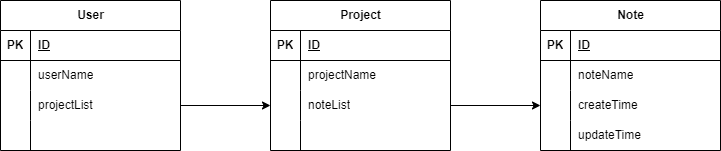

The diagram above was exported from draw.io. Its source (the exported page's mxGraphModel, read from the mxfile embedded in the PNG):
<mxGraphModel dx="2074" dy="1124" grid="1" gridSize="10" guides="1" tooltips="1" connect="1" arrows="1" fold="1" page="1" pageScale="1" pageWidth="827" pageHeight="1169" math="0" shadow="0">
  <root>
    <mxCell id="0" />
    <mxCell id="1" parent="0" />
    <mxCell id="BYA5G4xfQEtA4NNy19sZ-14" value="User" style="shape=table;startSize=30;container=1;collapsible=1;childLayout=tableLayout;fixedRows=1;rowLines=0;fontStyle=1;align=center;resizeLast=1;html=1;" parent="1" vertex="1">
      <mxGeometry x="40" y="160" width="180" height="150" as="geometry" />
    </mxCell>
    <mxCell id="BYA5G4xfQEtA4NNy19sZ-15" value="" style="shape=tableRow;horizontal=0;startSize=0;swimlaneHead=0;swimlaneBody=0;fillColor=none;collapsible=0;dropTarget=0;points=[[0,0.5],[1,0.5]];portConstraint=eastwest;top=0;left=0;right=0;bottom=1;" parent="BYA5G4xfQEtA4NNy19sZ-14" vertex="1">
      <mxGeometry y="30" width="180" height="30" as="geometry" />
    </mxCell>
    <mxCell id="BYA5G4xfQEtA4NNy19sZ-16" value="PK" style="shape=partialRectangle;connectable=0;fillColor=none;top=0;left=0;bottom=0;right=0;fontStyle=1;overflow=hidden;whiteSpace=wrap;html=1;" parent="BYA5G4xfQEtA4NNy19sZ-15" vertex="1">
      <mxGeometry width="30" height="30" as="geometry">
        <mxRectangle width="30" height="30" as="alternateBounds" />
      </mxGeometry>
    </mxCell>
    <mxCell id="BYA5G4xfQEtA4NNy19sZ-17" value="ID" style="shape=partialRectangle;connectable=0;fillColor=none;top=0;left=0;bottom=0;right=0;align=left;spacingLeft=6;fontStyle=5;overflow=hidden;whiteSpace=wrap;html=1;" parent="BYA5G4xfQEtA4NNy19sZ-15" vertex="1">
      <mxGeometry x="30" width="150" height="30" as="geometry">
        <mxRectangle width="150" height="30" as="alternateBounds" />
      </mxGeometry>
    </mxCell>
    <mxCell id="BYA5G4xfQEtA4NNy19sZ-18" value="" style="shape=tableRow;horizontal=0;startSize=0;swimlaneHead=0;swimlaneBody=0;fillColor=none;collapsible=0;dropTarget=0;points=[[0,0.5],[1,0.5]];portConstraint=eastwest;top=0;left=0;right=0;bottom=0;" parent="BYA5G4xfQEtA4NNy19sZ-14" vertex="1">
      <mxGeometry y="60" width="180" height="30" as="geometry" />
    </mxCell>
    <mxCell id="BYA5G4xfQEtA4NNy19sZ-19" value="" style="shape=partialRectangle;connectable=0;fillColor=none;top=0;left=0;bottom=0;right=0;editable=1;overflow=hidden;whiteSpace=wrap;html=1;" parent="BYA5G4xfQEtA4NNy19sZ-18" vertex="1">
      <mxGeometry width="30" height="30" as="geometry">
        <mxRectangle width="30" height="30" as="alternateBounds" />
      </mxGeometry>
    </mxCell>
    <mxCell id="BYA5G4xfQEtA4NNy19sZ-20" value="userName" style="shape=partialRectangle;connectable=0;fillColor=none;top=0;left=0;bottom=0;right=0;align=left;spacingLeft=6;overflow=hidden;whiteSpace=wrap;html=1;" parent="BYA5G4xfQEtA4NNy19sZ-18" vertex="1">
      <mxGeometry x="30" width="150" height="30" as="geometry">
        <mxRectangle width="150" height="30" as="alternateBounds" />
      </mxGeometry>
    </mxCell>
    <mxCell id="BYA5G4xfQEtA4NNy19sZ-21" value="" style="shape=tableRow;horizontal=0;startSize=0;swimlaneHead=0;swimlaneBody=0;fillColor=none;collapsible=0;dropTarget=0;points=[[0,0.5],[1,0.5]];portConstraint=eastwest;top=0;left=0;right=0;bottom=0;" parent="BYA5G4xfQEtA4NNy19sZ-14" vertex="1">
      <mxGeometry y="90" width="180" height="30" as="geometry" />
    </mxCell>
    <mxCell id="BYA5G4xfQEtA4NNy19sZ-22" value="" style="shape=partialRectangle;connectable=0;fillColor=none;top=0;left=0;bottom=0;right=0;editable=1;overflow=hidden;whiteSpace=wrap;html=1;" parent="BYA5G4xfQEtA4NNy19sZ-21" vertex="1">
      <mxGeometry width="30" height="30" as="geometry">
        <mxRectangle width="30" height="30" as="alternateBounds" />
      </mxGeometry>
    </mxCell>
    <mxCell id="BYA5G4xfQEtA4NNy19sZ-23" value="projectList" style="shape=partialRectangle;connectable=0;fillColor=none;top=0;left=0;bottom=0;right=0;align=left;spacingLeft=6;overflow=hidden;whiteSpace=wrap;html=1;" parent="BYA5G4xfQEtA4NNy19sZ-21" vertex="1">
      <mxGeometry x="30" width="150" height="30" as="geometry">
        <mxRectangle width="150" height="30" as="alternateBounds" />
      </mxGeometry>
    </mxCell>
    <mxCell id="BYA5G4xfQEtA4NNy19sZ-24" value="" style="shape=tableRow;horizontal=0;startSize=0;swimlaneHead=0;swimlaneBody=0;fillColor=none;collapsible=0;dropTarget=0;points=[[0,0.5],[1,0.5]];portConstraint=eastwest;top=0;left=0;right=0;bottom=0;" parent="BYA5G4xfQEtA4NNy19sZ-14" vertex="1">
      <mxGeometry y="120" width="180" height="30" as="geometry" />
    </mxCell>
    <mxCell id="BYA5G4xfQEtA4NNy19sZ-25" value="" style="shape=partialRectangle;connectable=0;fillColor=none;top=0;left=0;bottom=0;right=0;editable=1;overflow=hidden;whiteSpace=wrap;html=1;" parent="BYA5G4xfQEtA4NNy19sZ-24" vertex="1">
      <mxGeometry width="30" height="30" as="geometry">
        <mxRectangle width="30" height="30" as="alternateBounds" />
      </mxGeometry>
    </mxCell>
    <mxCell id="BYA5G4xfQEtA4NNy19sZ-26" value="" style="shape=partialRectangle;connectable=0;fillColor=none;top=0;left=0;bottom=0;right=0;align=left;spacingLeft=6;overflow=hidden;whiteSpace=wrap;html=1;" parent="BYA5G4xfQEtA4NNy19sZ-24" vertex="1">
      <mxGeometry x="30" width="150" height="30" as="geometry">
        <mxRectangle width="150" height="30" as="alternateBounds" />
      </mxGeometry>
    </mxCell>
    <mxCell id="BYA5G4xfQEtA4NNy19sZ-28" value="Project" style="shape=table;startSize=30;container=1;collapsible=1;childLayout=tableLayout;fixedRows=1;rowLines=0;fontStyle=1;align=center;resizeLast=1;html=1;" parent="1" vertex="1">
      <mxGeometry x="310" y="160" width="180" height="150" as="geometry" />
    </mxCell>
    <mxCell id="BYA5G4xfQEtA4NNy19sZ-29" value="" style="shape=tableRow;horizontal=0;startSize=0;swimlaneHead=0;swimlaneBody=0;fillColor=none;collapsible=0;dropTarget=0;points=[[0,0.5],[1,0.5]];portConstraint=eastwest;top=0;left=0;right=0;bottom=1;" parent="BYA5G4xfQEtA4NNy19sZ-28" vertex="1">
      <mxGeometry y="30" width="180" height="30" as="geometry" />
    </mxCell>
    <mxCell id="BYA5G4xfQEtA4NNy19sZ-30" value="PK" style="shape=partialRectangle;connectable=0;fillColor=none;top=0;left=0;bottom=0;right=0;fontStyle=1;overflow=hidden;whiteSpace=wrap;html=1;" parent="BYA5G4xfQEtA4NNy19sZ-29" vertex="1">
      <mxGeometry width="30" height="30" as="geometry">
        <mxRectangle width="30" height="30" as="alternateBounds" />
      </mxGeometry>
    </mxCell>
    <mxCell id="BYA5G4xfQEtA4NNy19sZ-31" value="ID" style="shape=partialRectangle;connectable=0;fillColor=none;top=0;left=0;bottom=0;right=0;align=left;spacingLeft=6;fontStyle=5;overflow=hidden;whiteSpace=wrap;html=1;" parent="BYA5G4xfQEtA4NNy19sZ-29" vertex="1">
      <mxGeometry x="30" width="150" height="30" as="geometry">
        <mxRectangle width="150" height="30" as="alternateBounds" />
      </mxGeometry>
    </mxCell>
    <mxCell id="BYA5G4xfQEtA4NNy19sZ-32" value="" style="shape=tableRow;horizontal=0;startSize=0;swimlaneHead=0;swimlaneBody=0;fillColor=none;collapsible=0;dropTarget=0;points=[[0,0.5],[1,0.5]];portConstraint=eastwest;top=0;left=0;right=0;bottom=0;" parent="BYA5G4xfQEtA4NNy19sZ-28" vertex="1">
      <mxGeometry y="60" width="180" height="30" as="geometry" />
    </mxCell>
    <mxCell id="BYA5G4xfQEtA4NNy19sZ-33" value="" style="shape=partialRectangle;connectable=0;fillColor=none;top=0;left=0;bottom=0;right=0;editable=1;overflow=hidden;whiteSpace=wrap;html=1;" parent="BYA5G4xfQEtA4NNy19sZ-32" vertex="1">
      <mxGeometry width="30" height="30" as="geometry">
        <mxRectangle width="30" height="30" as="alternateBounds" />
      </mxGeometry>
    </mxCell>
    <mxCell id="BYA5G4xfQEtA4NNy19sZ-34" value="projectName" style="shape=partialRectangle;connectable=0;fillColor=none;top=0;left=0;bottom=0;right=0;align=left;spacingLeft=6;overflow=hidden;whiteSpace=wrap;html=1;" parent="BYA5G4xfQEtA4NNy19sZ-32" vertex="1">
      <mxGeometry x="30" width="150" height="30" as="geometry">
        <mxRectangle width="150" height="30" as="alternateBounds" />
      </mxGeometry>
    </mxCell>
    <mxCell id="BYA5G4xfQEtA4NNy19sZ-35" value="" style="shape=tableRow;horizontal=0;startSize=0;swimlaneHead=0;swimlaneBody=0;fillColor=none;collapsible=0;dropTarget=0;points=[[0,0.5],[1,0.5]];portConstraint=eastwest;top=0;left=0;right=0;bottom=0;" parent="BYA5G4xfQEtA4NNy19sZ-28" vertex="1">
      <mxGeometry y="90" width="180" height="30" as="geometry" />
    </mxCell>
    <mxCell id="BYA5G4xfQEtA4NNy19sZ-36" value="" style="shape=partialRectangle;connectable=0;fillColor=none;top=0;left=0;bottom=0;right=0;editable=1;overflow=hidden;whiteSpace=wrap;html=1;" parent="BYA5G4xfQEtA4NNy19sZ-35" vertex="1">
      <mxGeometry width="30" height="30" as="geometry">
        <mxRectangle width="30" height="30" as="alternateBounds" />
      </mxGeometry>
    </mxCell>
    <mxCell id="BYA5G4xfQEtA4NNy19sZ-37" value="noteList" style="shape=partialRectangle;connectable=0;fillColor=none;top=0;left=0;bottom=0;right=0;align=left;spacingLeft=6;overflow=hidden;whiteSpace=wrap;html=1;" parent="BYA5G4xfQEtA4NNy19sZ-35" vertex="1">
      <mxGeometry x="30" width="150" height="30" as="geometry">
        <mxRectangle width="150" height="30" as="alternateBounds" />
      </mxGeometry>
    </mxCell>
    <mxCell id="BYA5G4xfQEtA4NNy19sZ-38" value="" style="shape=tableRow;horizontal=0;startSize=0;swimlaneHead=0;swimlaneBody=0;fillColor=none;collapsible=0;dropTarget=0;points=[[0,0.5],[1,0.5]];portConstraint=eastwest;top=0;left=0;right=0;bottom=0;" parent="BYA5G4xfQEtA4NNy19sZ-28" vertex="1">
      <mxGeometry y="120" width="180" height="30" as="geometry" />
    </mxCell>
    <mxCell id="BYA5G4xfQEtA4NNy19sZ-39" value="" style="shape=partialRectangle;connectable=0;fillColor=none;top=0;left=0;bottom=0;right=0;editable=1;overflow=hidden;whiteSpace=wrap;html=1;" parent="BYA5G4xfQEtA4NNy19sZ-38" vertex="1">
      <mxGeometry width="30" height="30" as="geometry">
        <mxRectangle width="30" height="30" as="alternateBounds" />
      </mxGeometry>
    </mxCell>
    <mxCell id="BYA5G4xfQEtA4NNy19sZ-40" value="" style="shape=partialRectangle;connectable=0;fillColor=none;top=0;left=0;bottom=0;right=0;align=left;spacingLeft=6;overflow=hidden;whiteSpace=wrap;html=1;" parent="BYA5G4xfQEtA4NNy19sZ-38" vertex="1">
      <mxGeometry x="30" width="150" height="30" as="geometry">
        <mxRectangle width="150" height="30" as="alternateBounds" />
      </mxGeometry>
    </mxCell>
    <mxCell id="BYA5G4xfQEtA4NNy19sZ-55" style="edgeStyle=orthogonalEdgeStyle;rounded=0;orthogonalLoop=1;jettySize=auto;html=1;entryX=0;entryY=0.5;entryDx=0;entryDy=0;" parent="1" source="BYA5G4xfQEtA4NNy19sZ-21" target="BYA5G4xfQEtA4NNy19sZ-35" edge="1">
      <mxGeometry relative="1" as="geometry" />
    </mxCell>
    <mxCell id="BYA5G4xfQEtA4NNy19sZ-56" value="Note" style="shape=table;startSize=30;container=1;collapsible=1;childLayout=tableLayout;fixedRows=1;rowLines=0;fontStyle=1;align=center;resizeLast=1;html=1;" parent="1" vertex="1">
      <mxGeometry x="580" y="160" width="180" height="150" as="geometry" />
    </mxCell>
    <mxCell id="BYA5G4xfQEtA4NNy19sZ-57" value="" style="shape=tableRow;horizontal=0;startSize=0;swimlaneHead=0;swimlaneBody=0;fillColor=none;collapsible=0;dropTarget=0;points=[[0,0.5],[1,0.5]];portConstraint=eastwest;top=0;left=0;right=0;bottom=1;" parent="BYA5G4xfQEtA4NNy19sZ-56" vertex="1">
      <mxGeometry y="30" width="180" height="30" as="geometry" />
    </mxCell>
    <mxCell id="BYA5G4xfQEtA4NNy19sZ-58" value="PK" style="shape=partialRectangle;connectable=0;fillColor=none;top=0;left=0;bottom=0;right=0;fontStyle=1;overflow=hidden;whiteSpace=wrap;html=1;" parent="BYA5G4xfQEtA4NNy19sZ-57" vertex="1">
      <mxGeometry width="30" height="30" as="geometry">
        <mxRectangle width="30" height="30" as="alternateBounds" />
      </mxGeometry>
    </mxCell>
    <mxCell id="BYA5G4xfQEtA4NNy19sZ-59" value="ID" style="shape=partialRectangle;connectable=0;fillColor=none;top=0;left=0;bottom=0;right=0;align=left;spacingLeft=6;fontStyle=5;overflow=hidden;whiteSpace=wrap;html=1;" parent="BYA5G4xfQEtA4NNy19sZ-57" vertex="1">
      <mxGeometry x="30" width="150" height="30" as="geometry">
        <mxRectangle width="150" height="30" as="alternateBounds" />
      </mxGeometry>
    </mxCell>
    <mxCell id="BYA5G4xfQEtA4NNy19sZ-60" value="" style="shape=tableRow;horizontal=0;startSize=0;swimlaneHead=0;swimlaneBody=0;fillColor=none;collapsible=0;dropTarget=0;points=[[0,0.5],[1,0.5]];portConstraint=eastwest;top=0;left=0;right=0;bottom=0;" parent="BYA5G4xfQEtA4NNy19sZ-56" vertex="1">
      <mxGeometry y="60" width="180" height="30" as="geometry" />
    </mxCell>
    <mxCell id="BYA5G4xfQEtA4NNy19sZ-61" value="" style="shape=partialRectangle;connectable=0;fillColor=none;top=0;left=0;bottom=0;right=0;editable=1;overflow=hidden;whiteSpace=wrap;html=1;" parent="BYA5G4xfQEtA4NNy19sZ-60" vertex="1">
      <mxGeometry width="30" height="30" as="geometry">
        <mxRectangle width="30" height="30" as="alternateBounds" />
      </mxGeometry>
    </mxCell>
    <mxCell id="BYA5G4xfQEtA4NNy19sZ-62" value="noteName" style="shape=partialRectangle;connectable=0;fillColor=none;top=0;left=0;bottom=0;right=0;align=left;spacingLeft=6;overflow=hidden;whiteSpace=wrap;html=1;" parent="BYA5G4xfQEtA4NNy19sZ-60" vertex="1">
      <mxGeometry x="30" width="150" height="30" as="geometry">
        <mxRectangle width="150" height="30" as="alternateBounds" />
      </mxGeometry>
    </mxCell>
    <mxCell id="BYA5G4xfQEtA4NNy19sZ-63" value="" style="shape=tableRow;horizontal=0;startSize=0;swimlaneHead=0;swimlaneBody=0;fillColor=none;collapsible=0;dropTarget=0;points=[[0,0.5],[1,0.5]];portConstraint=eastwest;top=0;left=0;right=0;bottom=0;" parent="BYA5G4xfQEtA4NNy19sZ-56" vertex="1">
      <mxGeometry y="90" width="180" height="30" as="geometry" />
    </mxCell>
    <mxCell id="BYA5G4xfQEtA4NNy19sZ-64" value="" style="shape=partialRectangle;connectable=0;fillColor=none;top=0;left=0;bottom=0;right=0;editable=1;overflow=hidden;whiteSpace=wrap;html=1;" parent="BYA5G4xfQEtA4NNy19sZ-63" vertex="1">
      <mxGeometry width="30" height="30" as="geometry">
        <mxRectangle width="30" height="30" as="alternateBounds" />
      </mxGeometry>
    </mxCell>
    <mxCell id="BYA5G4xfQEtA4NNy19sZ-65" value="createTime" style="shape=partialRectangle;connectable=0;fillColor=none;top=0;left=0;bottom=0;right=0;align=left;spacingLeft=6;overflow=hidden;whiteSpace=wrap;html=1;" parent="BYA5G4xfQEtA4NNy19sZ-63" vertex="1">
      <mxGeometry x="30" width="150" height="30" as="geometry">
        <mxRectangle width="150" height="30" as="alternateBounds" />
      </mxGeometry>
    </mxCell>
    <mxCell id="BYA5G4xfQEtA4NNy19sZ-66" value="" style="shape=tableRow;horizontal=0;startSize=0;swimlaneHead=0;swimlaneBody=0;fillColor=none;collapsible=0;dropTarget=0;points=[[0,0.5],[1,0.5]];portConstraint=eastwest;top=0;left=0;right=0;bottom=0;" parent="BYA5G4xfQEtA4NNy19sZ-56" vertex="1">
      <mxGeometry y="120" width="180" height="30" as="geometry" />
    </mxCell>
    <mxCell id="BYA5G4xfQEtA4NNy19sZ-67" value="" style="shape=partialRectangle;connectable=0;fillColor=none;top=0;left=0;bottom=0;right=0;editable=1;overflow=hidden;whiteSpace=wrap;html=1;" parent="BYA5G4xfQEtA4NNy19sZ-66" vertex="1">
      <mxGeometry width="30" height="30" as="geometry">
        <mxRectangle width="30" height="30" as="alternateBounds" />
      </mxGeometry>
    </mxCell>
    <mxCell id="BYA5G4xfQEtA4NNy19sZ-68" value="updateTime" style="shape=partialRectangle;connectable=0;fillColor=none;top=0;left=0;bottom=0;right=0;align=left;spacingLeft=6;overflow=hidden;whiteSpace=wrap;html=1;" parent="BYA5G4xfQEtA4NNy19sZ-66" vertex="1">
      <mxGeometry x="30" width="150" height="30" as="geometry">
        <mxRectangle width="150" height="30" as="alternateBounds" />
      </mxGeometry>
    </mxCell>
    <mxCell id="BYA5G4xfQEtA4NNy19sZ-69" style="edgeStyle=orthogonalEdgeStyle;rounded=0;orthogonalLoop=1;jettySize=auto;html=1;entryX=0;entryY=0.5;entryDx=0;entryDy=0;" parent="1" source="BYA5G4xfQEtA4NNy19sZ-35" target="BYA5G4xfQEtA4NNy19sZ-63" edge="1">
      <mxGeometry relative="1" as="geometry" />
    </mxCell>
  </root>
</mxGraphModel>